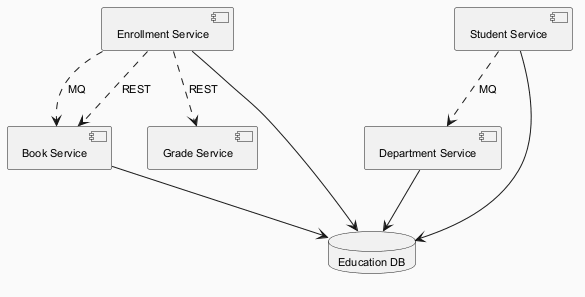

The diagram above was rendered by PlantUML. Its source (embedded in the PNG):
@startuml
skinparam backgroundColor #FAFAFA
skinparam classBackgroundColor #FFF3E0
skinparam classBorderColor #E65100
skinparam defaultFontSize 11
component "Department Service" as C_DepartmentService
component "Enrollment Service" as C_EnrollmentService
component "Book Service" as C_BookService
component "Grade Service" as C_GradeService
component "Student Service" as C_StudentService
database "Education DB" as DB_education
C_DepartmentService --> DB_education
C_EnrollmentService --> DB_education
C_BookService --> DB_education
C_StudentService --> DB_education
C_EnrollmentService ..> C_BookService : MQ
C_EnrollmentService ..> C_GradeService : REST
C_StudentService ..> C_DepartmentService : MQ
C_EnrollmentService ..> C_BookService : REST
@enduml